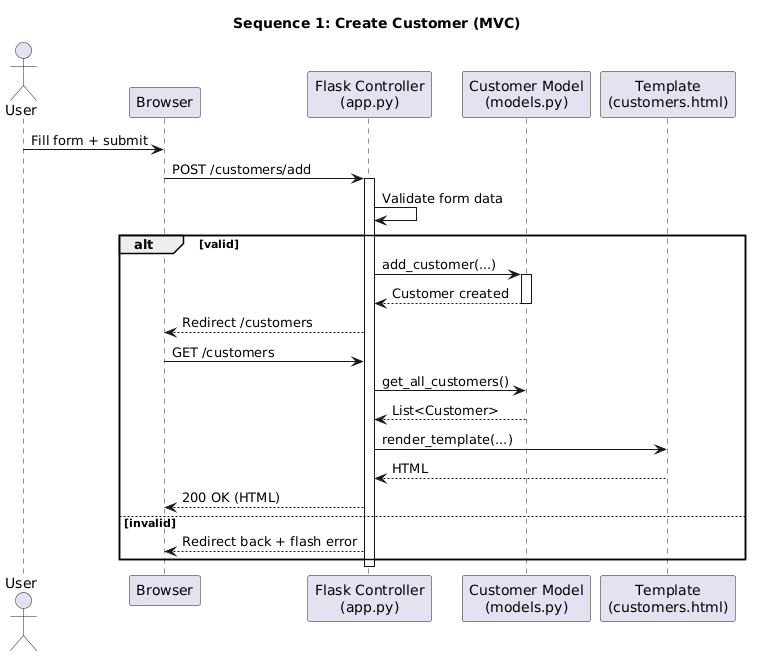

The diagram above was rendered by PlantUML. Its source (embedded in the PNG):
@startuml
title Sequence 1: Create Customer (MVC)
actor User
participant Browser
participant "Flask Controller\n(app.py)" as C
participant "Customer Model\n(models.py)" as M
participant "Template\n(customers.html)" as T

User -> Browser: Fill form + submit
Browser -> C: POST /customers/add
activate C
C -> C: Validate form data
alt valid
  C -> M: add_customer(...)
  activate M
  M --> C: Customer created
  deactivate M
  C --> Browser: Redirect /customers
  Browser -> C: GET /customers
  C -> M: get_all_customers()
  M --> C: List<Customer>
  C -> T: render_template(...)
  T --> C: HTML
  C --> Browser: 200 OK (HTML)
else invalid
  C --> Browser: Redirect back + flash error
end
deactivate C
@enduml